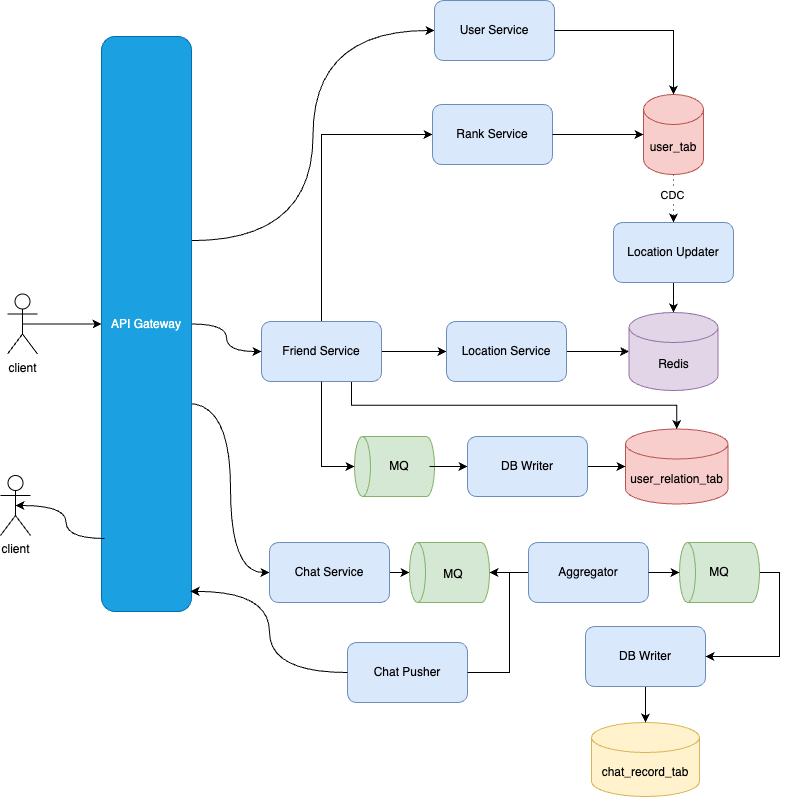

The diagram above was exported from draw.io. Its source (the exported page's mxGraphModel, read from the mxfile embedded in the PNG):
<mxGraphModel dx="787" dy="609" grid="0" gridSize="10" guides="1" tooltips="1" connect="1" arrows="1" fold="1" page="1" pageScale="1" pageWidth="2339" pageHeight="3300" math="0" shadow="0">
  <root>
    <mxCell id="0" />
    <mxCell id="1" parent="0" />
    <mxCell id="Y1iYPyye6rPXQsIrvxza-1" style="edgeStyle=orthogonalEdgeStyle;rounded=0;orthogonalLoop=1;jettySize=auto;html=1;exitX=1;exitY=0.5;exitDx=0;exitDy=0;entryX=0;entryY=0.5;entryDx=0;entryDy=0;" edge="1" parent="1" source="Y1iYPyye6rPXQsIrvxza-4" target="Y1iYPyye6rPXQsIrvxza-9">
      <mxGeometry relative="1" as="geometry" />
    </mxCell>
    <mxCell id="Y1iYPyye6rPXQsIrvxza-2" style="edgeStyle=orthogonalEdgeStyle;rounded=0;orthogonalLoop=1;jettySize=auto;html=1;exitX=0.5;exitY=0;exitDx=0;exitDy=0;entryX=0;entryY=0.5;entryDx=0;entryDy=0;" edge="1" parent="1" source="Y1iYPyye6rPXQsIrvxza-4" target="Y1iYPyye6rPXQsIrvxza-14">
      <mxGeometry relative="1" as="geometry" />
    </mxCell>
    <mxCell id="Y1iYPyye6rPXQsIrvxza-3" style="edgeStyle=orthogonalEdgeStyle;rounded=0;orthogonalLoop=1;jettySize=auto;html=1;exitX=0.75;exitY=1;exitDx=0;exitDy=0;" edge="1" parent="1" source="Y1iYPyye6rPXQsIrvxza-4" target="Y1iYPyye6rPXQsIrvxza-13">
      <mxGeometry relative="1" as="geometry" />
    </mxCell>
    <mxCell id="Y1iYPyye6rPXQsIrvxza-4" value="Friend Service" style="rounded=1;whiteSpace=wrap;html=1;fillColor=#dae8fc;strokeColor=#6c8ebf;" vertex="1" parent="1">
      <mxGeometry x="376" y="433" width="120" height="60" as="geometry" />
    </mxCell>
    <mxCell id="Y1iYPyye6rPXQsIrvxza-5" style="edgeStyle=orthogonalEdgeStyle;rounded=0;orthogonalLoop=1;jettySize=auto;html=1;exitX=0.5;exitY=1;exitDx=0;exitDy=0;exitPerimeter=0;dashed=1;dashPattern=1 4;" edge="1" parent="1" source="Y1iYPyye6rPXQsIrvxza-7" target="Y1iYPyye6rPXQsIrvxza-12">
      <mxGeometry relative="1" as="geometry" />
    </mxCell>
    <mxCell id="Y1iYPyye6rPXQsIrvxza-6" value="CDC" style="edgeLabel;html=1;align=center;verticalAlign=middle;resizable=0;points=[];" vertex="1" connectable="0" parent="Y1iYPyye6rPXQsIrvxza-5">
      <mxGeometry x="-0.1471" y="-2" relative="1" as="geometry">
        <mxPoint as="offset" />
      </mxGeometry>
    </mxCell>
    <mxCell id="Y1iYPyye6rPXQsIrvxza-7" value="user_tab" style="shape=cylinder3;whiteSpace=wrap;html=1;boundedLbl=1;backgroundOutline=1;size=15;fillColor=#f8cecc;strokeColor=#b85450;" vertex="1" parent="1">
      <mxGeometry x="758" y="206" width="60" height="80" as="geometry" />
    </mxCell>
    <mxCell id="Y1iYPyye6rPXQsIrvxza-8" style="edgeStyle=orthogonalEdgeStyle;rounded=0;orthogonalLoop=1;jettySize=auto;html=1;exitX=1;exitY=0.5;exitDx=0;exitDy=0;" edge="1" parent="1" source="Y1iYPyye6rPXQsIrvxza-9" target="Y1iYPyye6rPXQsIrvxza-10">
      <mxGeometry relative="1" as="geometry" />
    </mxCell>
    <mxCell id="Y1iYPyye6rPXQsIrvxza-9" value="Location Service" style="rounded=1;whiteSpace=wrap;html=1;fillColor=#dae8fc;strokeColor=#6c8ebf;" vertex="1" parent="1">
      <mxGeometry x="561" y="433" width="120" height="60" as="geometry" />
    </mxCell>
    <mxCell id="Y1iYPyye6rPXQsIrvxza-10" value="Redis" style="shape=cylinder3;whiteSpace=wrap;html=1;boundedLbl=1;backgroundOutline=1;size=15;fillColor=#e1d5e7;strokeColor=#9673a6;" vertex="1" parent="1">
      <mxGeometry x="743.5" y="424" width="89" height="78" as="geometry" />
    </mxCell>
    <mxCell id="Y1iYPyye6rPXQsIrvxza-11" style="edgeStyle=orthogonalEdgeStyle;rounded=0;orthogonalLoop=1;jettySize=auto;html=1;exitX=0.5;exitY=1;exitDx=0;exitDy=0;" edge="1" parent="1" source="Y1iYPyye6rPXQsIrvxza-12" target="Y1iYPyye6rPXQsIrvxza-10">
      <mxGeometry relative="1" as="geometry" />
    </mxCell>
    <mxCell id="Y1iYPyye6rPXQsIrvxza-12" value="Location Updater" style="rounded=1;whiteSpace=wrap;html=1;fillColor=#dae8fc;strokeColor=#6c8ebf;" vertex="1" parent="1">
      <mxGeometry x="728" y="334" width="120" height="60" as="geometry" />
    </mxCell>
    <mxCell id="Y1iYPyye6rPXQsIrvxza-13" value="user_relation_tab" style="shape=cylinder3;whiteSpace=wrap;html=1;boundedLbl=1;backgroundOutline=1;size=15;fillColor=#f8cecc;strokeColor=#b85450;" vertex="1" parent="1">
      <mxGeometry x="740" y="540.5" width="102.5" height="75" as="geometry" />
    </mxCell>
    <mxCell id="Y1iYPyye6rPXQsIrvxza-14" value="Rank Service" style="rounded=1;whiteSpace=wrap;html=1;fillColor=#dae8fc;strokeColor=#6c8ebf;" vertex="1" parent="1">
      <mxGeometry x="547" y="216" width="120" height="60" as="geometry" />
    </mxCell>
    <mxCell id="Y1iYPyye6rPXQsIrvxza-15" style="edgeStyle=orthogonalEdgeStyle;rounded=0;orthogonalLoop=1;jettySize=auto;html=1;exitX=1;exitY=0.5;exitDx=0;exitDy=0;entryX=0;entryY=0.5;entryDx=0;entryDy=0;entryPerimeter=0;" edge="1" parent="1" source="Y1iYPyye6rPXQsIrvxza-14" target="Y1iYPyye6rPXQsIrvxza-7">
      <mxGeometry relative="1" as="geometry" />
    </mxCell>
    <mxCell id="Y1iYPyye6rPXQsIrvxza-16" style="edgeStyle=orthogonalEdgeStyle;rounded=0;orthogonalLoop=1;jettySize=auto;html=1;exitX=0.5;exitY=0.5;exitDx=0;exitDy=0;exitPerimeter=0;entryX=0;entryY=0.5;entryDx=0;entryDy=0;" edge="1" parent="1" source="Y1iYPyye6rPXQsIrvxza-17" target="Y1iYPyye6rPXQsIrvxza-25">
      <mxGeometry relative="1" as="geometry" />
    </mxCell>
    <mxCell id="Y1iYPyye6rPXQsIrvxza-17" value="client" style="shape=umlActor;verticalLabelPosition=bottom;verticalAlign=top;html=1;outlineConnect=0;" vertex="1" parent="1">
      <mxGeometry x="122" y="405.5" width="30" height="60" as="geometry" />
    </mxCell>
    <mxCell id="Y1iYPyye6rPXQsIrvxza-18" value="" style="shape=cylinder3;whiteSpace=wrap;html=1;boundedLbl=1;backgroundOutline=1;size=8;rotation=-90;fillColor=#d5e8d4;strokeColor=#82b366;" vertex="1" parent="1">
      <mxGeometry x="479" y="538" width="60" height="80" as="geometry" />
    </mxCell>
    <mxCell id="Y1iYPyye6rPXQsIrvxza-19" style="edgeStyle=orthogonalEdgeStyle;rounded=0;orthogonalLoop=1;jettySize=auto;html=1;exitX=0.5;exitY=1;exitDx=0;exitDy=0;entryX=0.5;entryY=0;entryDx=0;entryDy=0;entryPerimeter=0;" edge="1" parent="1" source="Y1iYPyye6rPXQsIrvxza-4" target="Y1iYPyye6rPXQsIrvxza-18">
      <mxGeometry relative="1" as="geometry" />
    </mxCell>
    <mxCell id="Y1iYPyye6rPXQsIrvxza-20" value="" style="edgeStyle=orthogonalEdgeStyle;rounded=0;orthogonalLoop=1;jettySize=auto;html=1;" edge="1" parent="1" source="Y1iYPyye6rPXQsIrvxza-21" target="Y1iYPyye6rPXQsIrvxza-23">
      <mxGeometry relative="1" as="geometry" />
    </mxCell>
    <mxCell id="Y1iYPyye6rPXQsIrvxza-21" value="MQ" style="text;html=1;align=center;verticalAlign=middle;whiteSpace=wrap;rounded=0;" vertex="1" parent="1">
      <mxGeometry x="484" y="563" width="60" height="30" as="geometry" />
    </mxCell>
    <mxCell id="Y1iYPyye6rPXQsIrvxza-22" style="edgeStyle=orthogonalEdgeStyle;rounded=0;orthogonalLoop=1;jettySize=auto;html=1;exitX=1;exitY=0.5;exitDx=0;exitDy=0;" edge="1" parent="1" source="Y1iYPyye6rPXQsIrvxza-23" target="Y1iYPyye6rPXQsIrvxza-13">
      <mxGeometry relative="1" as="geometry" />
    </mxCell>
    <mxCell id="Y1iYPyye6rPXQsIrvxza-23" value="DB Writer" style="rounded=1;whiteSpace=wrap;html=1;fillColor=#dae8fc;strokeColor=#6c8ebf;" vertex="1" parent="1">
      <mxGeometry x="582" y="548" width="120" height="60" as="geometry" />
    </mxCell>
    <mxCell id="Y1iYPyye6rPXQsIrvxza-24" style="edgeStyle=orthogonalEdgeStyle;rounded=0;orthogonalLoop=1;jettySize=auto;html=1;exitX=1;exitY=0.5;exitDx=0;exitDy=0;entryX=0;entryY=0.5;entryDx=0;entryDy=0;curved=1;" edge="1" parent="1" source="Y1iYPyye6rPXQsIrvxza-25" target="Y1iYPyye6rPXQsIrvxza-4">
      <mxGeometry relative="1" as="geometry" />
    </mxCell>
    <mxCell id="Y1iYPyye6rPXQsIrvxza-28" style="edgeStyle=orthogonalEdgeStyle;rounded=0;orthogonalLoop=1;jettySize=auto;html=1;exitX=1;exitY=0.355;exitDx=0;exitDy=0;entryX=0;entryY=0.5;entryDx=0;entryDy=0;curved=1;exitPerimeter=0;" edge="1" parent="1" source="Y1iYPyye6rPXQsIrvxza-25" target="Y1iYPyye6rPXQsIrvxza-26">
      <mxGeometry relative="1" as="geometry" />
    </mxCell>
    <mxCell id="Y1iYPyye6rPXQsIrvxza-45" style="edgeStyle=orthogonalEdgeStyle;rounded=0;orthogonalLoop=1;jettySize=auto;html=1;exitX=0.956;exitY=0.638;exitDx=0;exitDy=0;curved=1;exitPerimeter=0;" edge="1" parent="1" source="Y1iYPyye6rPXQsIrvxza-25" target="Y1iYPyye6rPXQsIrvxza-31">
      <mxGeometry relative="1" as="geometry" />
    </mxCell>
    <mxCell id="Y1iYPyye6rPXQsIrvxza-25" value="API Gateway" style="rounded=1;whiteSpace=wrap;html=1;fillColor=#1ba1e2;fontColor=#ffffff;strokeColor=#006EAF;" vertex="1" parent="1">
      <mxGeometry x="216" y="148" width="90" height="575" as="geometry" />
    </mxCell>
    <mxCell id="Y1iYPyye6rPXQsIrvxza-26" value="User Service" style="rounded=1;whiteSpace=wrap;html=1;fillColor=#dae8fc;strokeColor=#6c8ebf;" vertex="1" parent="1">
      <mxGeometry x="549" y="112" width="120" height="60" as="geometry" />
    </mxCell>
    <mxCell id="Y1iYPyye6rPXQsIrvxza-27" style="edgeStyle=orthogonalEdgeStyle;rounded=0;orthogonalLoop=1;jettySize=auto;html=1;exitX=1;exitY=0.5;exitDx=0;exitDy=0;entryX=0.5;entryY=0;entryDx=0;entryDy=0;entryPerimeter=0;" edge="1" parent="1" source="Y1iYPyye6rPXQsIrvxza-26" target="Y1iYPyye6rPXQsIrvxza-7">
      <mxGeometry relative="1" as="geometry" />
    </mxCell>
    <mxCell id="Y1iYPyye6rPXQsIrvxza-29" value="chat_record_tab" style="shape=cylinder3;whiteSpace=wrap;html=1;boundedLbl=1;backgroundOutline=1;size=15;fillColor=#fff2cc;strokeColor=#d6b656;" vertex="1" parent="1">
      <mxGeometry x="706" y="834" width="108" height="74" as="geometry" />
    </mxCell>
    <mxCell id="Y1iYPyye6rPXQsIrvxza-30" style="edgeStyle=orthogonalEdgeStyle;rounded=0;orthogonalLoop=1;jettySize=auto;html=1;exitX=1;exitY=0.5;exitDx=0;exitDy=0;" edge="1" parent="1" source="Y1iYPyye6rPXQsIrvxza-31" target="Y1iYPyye6rPXQsIrvxza-33">
      <mxGeometry relative="1" as="geometry" />
    </mxCell>
    <mxCell id="Y1iYPyye6rPXQsIrvxza-31" value="Chat Service" style="rounded=1;whiteSpace=wrap;html=1;fillColor=#dae8fc;strokeColor=#6c8ebf;" vertex="1" parent="1">
      <mxGeometry x="384" y="654" width="120" height="60" as="geometry" />
    </mxCell>
    <mxCell id="Y1iYPyye6rPXQsIrvxza-32" style="edgeStyle=orthogonalEdgeStyle;rounded=0;orthogonalLoop=1;jettySize=auto;html=1;exitX=0.5;exitY=1;exitDx=0;exitDy=0;exitPerimeter=0;startArrow=classic;startFill=1;endArrow=none;endFill=0;" edge="1" parent="1" source="Y1iYPyye6rPXQsIrvxza-33" target="Y1iYPyye6rPXQsIrvxza-35">
      <mxGeometry relative="1" as="geometry" />
    </mxCell>
    <mxCell id="Y1iYPyye6rPXQsIrvxza-33" value="" style="shape=cylinder3;whiteSpace=wrap;html=1;boundedLbl=1;backgroundOutline=1;size=8;rotation=-90;fillColor=#d5e8d4;strokeColor=#82b366;" vertex="1" parent="1">
      <mxGeometry x="534" y="644" width="60" height="80" as="geometry" />
    </mxCell>
    <mxCell id="Y1iYPyye6rPXQsIrvxza-34" value="MQ" style="text;html=1;align=center;verticalAlign=middle;whiteSpace=wrap;rounded=0;" vertex="1" parent="1">
      <mxGeometry x="538" y="671" width="60" height="30" as="geometry" />
    </mxCell>
    <mxCell id="Y1iYPyye6rPXQsIrvxza-35" value="Aggregator" style="rounded=1;whiteSpace=wrap;html=1;fillColor=#dae8fc;strokeColor=#6c8ebf;" vertex="1" parent="1">
      <mxGeometry x="643" y="654" width="120" height="60" as="geometry" />
    </mxCell>
    <mxCell id="Y1iYPyye6rPXQsIrvxza-36" value="Chat Pusher" style="rounded=1;whiteSpace=wrap;html=1;fillColor=#dae8fc;strokeColor=#6c8ebf;" vertex="1" parent="1">
      <mxGeometry x="462" y="754" width="120" height="60" as="geometry" />
    </mxCell>
    <mxCell id="Y1iYPyye6rPXQsIrvxza-37" style="edgeStyle=orthogonalEdgeStyle;rounded=0;orthogonalLoop=1;jettySize=auto;html=1;exitX=1;exitY=0.5;exitDx=0;exitDy=0;entryX=0.5;entryY=1;entryDx=0;entryDy=0;entryPerimeter=0;" edge="1" parent="1" source="Y1iYPyye6rPXQsIrvxza-36" target="Y1iYPyye6rPXQsIrvxza-33">
      <mxGeometry relative="1" as="geometry" />
    </mxCell>
    <mxCell id="Y1iYPyye6rPXQsIrvxza-38" style="edgeStyle=orthogonalEdgeStyle;rounded=0;orthogonalLoop=1;jettySize=auto;html=1;exitX=0.5;exitY=1;exitDx=0;exitDy=0;" edge="1" parent="1" source="Y1iYPyye6rPXQsIrvxza-39" target="Y1iYPyye6rPXQsIrvxza-29">
      <mxGeometry relative="1" as="geometry" />
    </mxCell>
    <mxCell id="Y1iYPyye6rPXQsIrvxza-39" value="DB Writer" style="rounded=1;whiteSpace=wrap;html=1;fillColor=#dae8fc;strokeColor=#6c8ebf;" vertex="1" parent="1">
      <mxGeometry x="700" y="738" width="120" height="60" as="geometry" />
    </mxCell>
    <mxCell id="Y1iYPyye6rPXQsIrvxza-40" style="edgeStyle=orthogonalEdgeStyle;rounded=0;orthogonalLoop=1;jettySize=auto;html=1;exitX=0.5;exitY=1;exitDx=0;exitDy=0;exitPerimeter=0;entryX=1;entryY=0.5;entryDx=0;entryDy=0;" edge="1" parent="1" source="Y1iYPyye6rPXQsIrvxza-41" target="Y1iYPyye6rPXQsIrvxza-39">
      <mxGeometry relative="1" as="geometry" />
    </mxCell>
    <mxCell id="Y1iYPyye6rPXQsIrvxza-41" value="" style="shape=cylinder3;whiteSpace=wrap;html=1;boundedLbl=1;backgroundOutline=1;size=8;rotation=-90;fillColor=#d5e8d4;strokeColor=#82b366;" vertex="1" parent="1">
      <mxGeometry x="804" y="644" width="60" height="80" as="geometry" />
    </mxCell>
    <mxCell id="Y1iYPyye6rPXQsIrvxza-42" value="MQ" style="text;html=1;align=center;verticalAlign=middle;whiteSpace=wrap;rounded=0;" vertex="1" parent="1">
      <mxGeometry x="804" y="669" width="60" height="30" as="geometry" />
    </mxCell>
    <mxCell id="Y1iYPyye6rPXQsIrvxza-43" style="edgeStyle=orthogonalEdgeStyle;rounded=0;orthogonalLoop=1;jettySize=auto;html=1;exitX=1;exitY=0.5;exitDx=0;exitDy=0;entryX=0.5;entryY=0;entryDx=0;entryDy=0;entryPerimeter=0;" edge="1" parent="1" source="Y1iYPyye6rPXQsIrvxza-35" target="Y1iYPyye6rPXQsIrvxza-41">
      <mxGeometry relative="1" as="geometry" />
    </mxCell>
    <mxCell id="Y1iYPyye6rPXQsIrvxza-46" style="edgeStyle=orthogonalEdgeStyle;rounded=0;orthogonalLoop=1;jettySize=auto;html=1;exitX=0;exitY=0.5;exitDx=0;exitDy=0;entryX=0.989;entryY=0.965;entryDx=0;entryDy=0;entryPerimeter=0;curved=1;" edge="1" parent="1" source="Y1iYPyye6rPXQsIrvxza-36" target="Y1iYPyye6rPXQsIrvxza-25">
      <mxGeometry relative="1" as="geometry" />
    </mxCell>
    <mxCell id="Y1iYPyye6rPXQsIrvxza-47" value="client" style="shape=umlActor;verticalLabelPosition=bottom;verticalAlign=top;html=1;outlineConnect=0;" vertex="1" parent="1">
      <mxGeometry x="115" y="587" width="30" height="60" as="geometry" />
    </mxCell>
    <mxCell id="Y1iYPyye6rPXQsIrvxza-49" style="edgeStyle=orthogonalEdgeStyle;rounded=0;orthogonalLoop=1;jettySize=auto;html=1;exitX=0.5;exitY=0.5;exitDx=0;exitDy=0;exitPerimeter=0;entryX=0.033;entryY=0.873;entryDx=0;entryDy=0;entryPerimeter=0;startArrow=classic;startFill=1;endArrow=none;endFill=0;curved=1;" edge="1" parent="1" source="Y1iYPyye6rPXQsIrvxza-47" target="Y1iYPyye6rPXQsIrvxza-25">
      <mxGeometry relative="1" as="geometry" />
    </mxCell>
  </root>
</mxGraphModel>